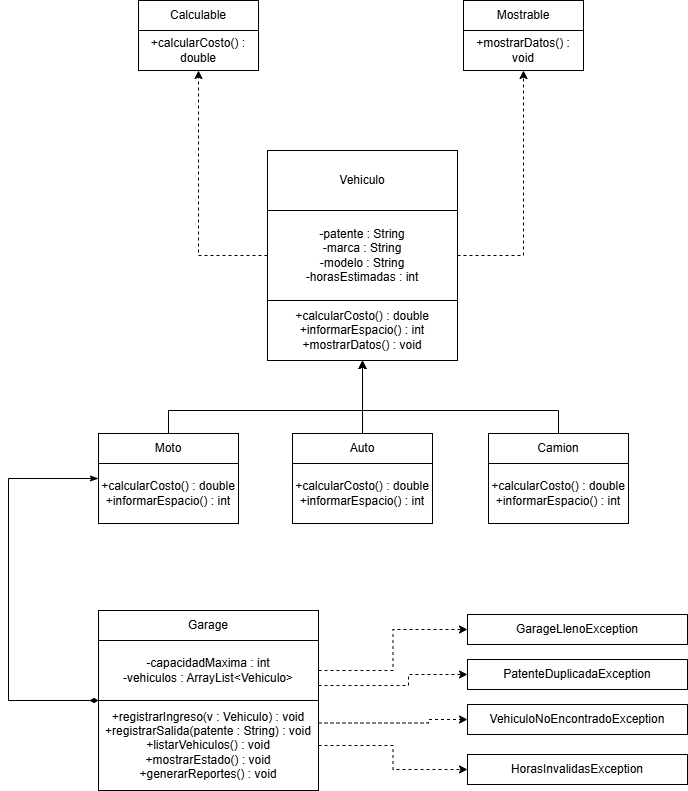

The diagram above was exported from draw.io. Its source (the exported page's mxGraphModel, read from the mxfile embedded in the PNG):
<mxGraphModel dx="1414" dy="751" grid="1" gridSize="10" guides="1" tooltips="1" connect="1" arrows="1" fold="1" page="1" pageScale="1" pageWidth="827" pageHeight="1169" math="0" shadow="0">
  <root>
    <mxCell id="0" />
    <mxCell id="1" parent="0" />
    <mxCell id="x3_udcgCWUa4VwR_tQOq-1" parent="1" style="rounded=0;whiteSpace=wrap;html=1;" value="Calculable" vertex="1">
      <mxGeometry height="30" width="120" x="201" y="160" as="geometry" />
    </mxCell>
    <mxCell id="x3_udcgCWUa4VwR_tQOq-2" parent="1" style="rounded=0;whiteSpace=wrap;html=1;" value="+mostrarDatos() : void" vertex="1">
      <mxGeometry height="40" width="120" x="526" y="190" as="geometry" />
    </mxCell>
    <mxCell id="x3_udcgCWUa4VwR_tQOq-3" parent="1" style="rounded=0;whiteSpace=wrap;html=1;" value="+calcularCosto() : double" vertex="1">
      <mxGeometry height="40" width="120" x="201" y="190" as="geometry" />
    </mxCell>
    <mxCell id="x3_udcgCWUa4VwR_tQOq-4" parent="1" style="rounded=0;whiteSpace=wrap;html=1;" value="Mostrable" vertex="1">
      <mxGeometry height="30" width="120" x="526" y="160" as="geometry" />
    </mxCell>
    <mxCell id="x3_udcgCWUa4VwR_tQOq-5" edge="1" parent="1" source="x3_udcgCWUa4VwR_tQOq-7" style="edgeStyle=orthogonalEdgeStyle;rounded=0;orthogonalLoop=1;jettySize=auto;html=1;entryX=0.5;entryY=1;entryDx=0;entryDy=0;dashed=1;" target="x3_udcgCWUa4VwR_tQOq-3">
      <mxGeometry relative="1" as="geometry" />
    </mxCell>
    <mxCell id="x3_udcgCWUa4VwR_tQOq-6" edge="1" parent="1" source="x3_udcgCWUa4VwR_tQOq-7" style="edgeStyle=orthogonalEdgeStyle;rounded=0;orthogonalLoop=1;jettySize=auto;html=1;entryX=0.5;entryY=1;entryDx=0;entryDy=0;dashed=1;" target="x3_udcgCWUa4VwR_tQOq-2">
      <mxGeometry relative="1" as="geometry" />
    </mxCell>
    <mxCell id="x3_udcgCWUa4VwR_tQOq-7" parent="1" style="rounded=0;whiteSpace=wrap;html=1;" value="-patente : String&lt;br&gt;-marca : String&lt;br&gt;-modelo : String&lt;br&gt;-horasEstimadas : int" vertex="1">
      <mxGeometry height="90" width="190" x="330" y="370" as="geometry" />
    </mxCell>
    <mxCell id="x3_udcgCWUa4VwR_tQOq-8" parent="1" style="rounded=0;whiteSpace=wrap;html=1;" value="Vehiculo" vertex="1">
      <mxGeometry height="60" width="190" x="330" y="310" as="geometry" />
    </mxCell>
    <mxCell id="x3_udcgCWUa4VwR_tQOq-9" parent="1" style="rounded=0;whiteSpace=wrap;html=1;" value="+calcularCosto() : double&lt;br&gt;+informarEspacio() : int&lt;br&gt;+mostrarDatos() : void" vertex="1">
      <mxGeometry height="60" width="190" x="330" y="460" as="geometry" />
    </mxCell>
    <mxCell id="x3_udcgCWUa4VwR_tQOq-10" parent="1" style="rounded=0;whiteSpace=wrap;html=1;" value="+calcularCosto() : double&lt;br&gt;+informarEspacio() : int" vertex="1">
      <mxGeometry height="60" width="140" x="161" y="623" as="geometry" />
    </mxCell>
    <mxCell id="x3_udcgCWUa4VwR_tQOq-11" edge="1" parent="1" source="x3_udcgCWUa4VwR_tQOq-12" style="edgeStyle=orthogonalEdgeStyle;rounded=0;orthogonalLoop=1;jettySize=auto;html=1;entryX=0.5;entryY=1;entryDx=0;entryDy=0;" target="x3_udcgCWUa4VwR_tQOq-9">
      <mxGeometry relative="1" as="geometry">
        <Array as="points">
          <mxPoint x="231" y="570" />
          <mxPoint x="425" y="570" />
        </Array>
        <mxPoint x="431" y="530" as="targetPoint" />
      </mxGeometry>
    </mxCell>
    <mxCell id="x3_udcgCWUa4VwR_tQOq-12" parent="1" style="rounded=0;whiteSpace=wrap;html=1;" value="Moto" vertex="1">
      <mxGeometry height="30" width="140" x="161" y="593" as="geometry" />
    </mxCell>
    <mxCell id="x3_udcgCWUa4VwR_tQOq-13" parent="1" style="rounded=0;whiteSpace=wrap;html=1;" value="+calcularCosto() : double&lt;br&gt;+informarEspacio() : int" vertex="1">
      <mxGeometry height="60" width="140" x="355" y="623" as="geometry" />
    </mxCell>
    <mxCell id="x3_udcgCWUa4VwR_tQOq-14" edge="1" parent="1" source="x3_udcgCWUa4VwR_tQOq-15" style="edgeStyle=orthogonalEdgeStyle;rounded=0;orthogonalLoop=1;jettySize=auto;html=1;entryX=0.5;entryY=1;entryDx=0;entryDy=0;" target="x3_udcgCWUa4VwR_tQOq-9">
      <mxGeometry relative="1" as="geometry" />
    </mxCell>
    <mxCell id="x3_udcgCWUa4VwR_tQOq-15" parent="1" style="rounded=0;whiteSpace=wrap;html=1;" value="Auto" vertex="1">
      <mxGeometry height="30" width="140" x="355" y="593" as="geometry" />
    </mxCell>
    <mxCell id="x3_udcgCWUa4VwR_tQOq-16" parent="1" style="rounded=0;whiteSpace=wrap;html=1;" value="+calcularCosto() : double&lt;br&gt;+informarEspacio() : int" vertex="1">
      <mxGeometry height="60" width="140" x="551" y="623" as="geometry" />
    </mxCell>
    <mxCell id="x3_udcgCWUa4VwR_tQOq-17" edge="1" parent="1" source="x3_udcgCWUa4VwR_tQOq-18" style="edgeStyle=orthogonalEdgeStyle;rounded=0;orthogonalLoop=1;jettySize=auto;html=1;entryX=0.5;entryY=1;entryDx=0;entryDy=0;" target="x3_udcgCWUa4VwR_tQOq-9">
      <mxGeometry relative="1" as="geometry">
        <Array as="points">
          <mxPoint x="621" y="570" />
          <mxPoint x="425" y="570" />
        </Array>
      </mxGeometry>
    </mxCell>
    <mxCell id="x3_udcgCWUa4VwR_tQOq-18" parent="1" style="rounded=0;whiteSpace=wrap;html=1;" value="Camion" vertex="1">
      <mxGeometry height="30" width="140" x="551" y="593" as="geometry" />
    </mxCell>
    <mxCell id="x3_udcgCWUa4VwR_tQOq-19" edge="1" parent="1" source="x3_udcgCWUa4VwR_tQOq-21" style="edgeStyle=orthogonalEdgeStyle;rounded=0;orthogonalLoop=1;jettySize=auto;html=1;entryX=0;entryY=0.5;entryDx=0;entryDy=0;dashed=1;" target="x3_udcgCWUa4VwR_tQOq-27">
      <mxGeometry relative="1" as="geometry" />
    </mxCell>
    <mxCell id="x3_udcgCWUa4VwR_tQOq-20" edge="1" parent="1" source="x3_udcgCWUa4VwR_tQOq-21" style="edgeStyle=orthogonalEdgeStyle;rounded=0;orthogonalLoop=1;jettySize=auto;html=1;exitX=1;exitY=0.75;exitDx=0;exitDy=0;entryX=0;entryY=0.5;entryDx=0;entryDy=0;dashed=1;" target="x3_udcgCWUa4VwR_tQOq-28">
      <mxGeometry relative="1" as="geometry">
        <Array as="points">
          <mxPoint x="471" y="845" />
          <mxPoint x="471" y="834" />
        </Array>
      </mxGeometry>
    </mxCell>
    <mxCell id="x3_udcgCWUa4VwR_tQOq-21" parent="1" style="rounded=0;whiteSpace=wrap;html=1;" value="-capacidadMaxima : int&lt;br&gt;-vehiculos : ArrayList&amp;lt;Vehiculo&amp;gt;" vertex="1">
      <mxGeometry height="60" width="220" x="161" y="800" as="geometry" />
    </mxCell>
    <mxCell id="x3_udcgCWUa4VwR_tQOq-22" parent="1" style="rounded=0;whiteSpace=wrap;html=1;" value="Garage" vertex="1">
      <mxGeometry height="30" width="220" x="161" y="770" as="geometry" />
    </mxCell>
    <mxCell id="x3_udcgCWUa4VwR_tQOq-23" edge="1" parent="1" source="x3_udcgCWUa4VwR_tQOq-26" style="edgeStyle=orthogonalEdgeStyle;rounded=0;orthogonalLoop=1;jettySize=auto;html=1;entryX=0;entryY=0.5;entryDx=0;entryDy=0;dashed=1;" target="x3_udcgCWUa4VwR_tQOq-30">
      <mxGeometry relative="1" as="geometry" />
    </mxCell>
    <mxCell id="x3_udcgCWUa4VwR_tQOq-24" edge="1" parent="1" source="x3_udcgCWUa4VwR_tQOq-26" style="edgeStyle=orthogonalEdgeStyle;rounded=0;orthogonalLoop=1;jettySize=auto;html=1;exitX=1;exitY=0.25;exitDx=0;exitDy=0;entryX=0;entryY=0.5;entryDx=0;entryDy=0;dashed=1;" target="x3_udcgCWUa4VwR_tQOq-29">
      <mxGeometry relative="1" as="geometry">
        <Array as="points">
          <mxPoint x="491" y="883" />
          <mxPoint x="491" y="879" />
        </Array>
      </mxGeometry>
    </mxCell>
    <mxCell id="x3_udcgCWUa4VwR_tQOq-25" edge="1" parent="1" source="x3_udcgCWUa4VwR_tQOq-26" style="edgeStyle=orthogonalEdgeStyle;rounded=0;orthogonalLoop=1;jettySize=auto;html=1;exitX=0;exitY=0;exitDx=0;exitDy=0;entryX=0;entryY=0.25;entryDx=0;entryDy=0;startArrow=diamondThin;startFill=1;endArrow=classicThin;endFill=1;" target="x3_udcgCWUa4VwR_tQOq-10">
      <mxGeometry relative="1" as="geometry">
        <Array as="points">
          <mxPoint x="71" y="860" />
          <mxPoint x="71" y="638" />
        </Array>
      </mxGeometry>
    </mxCell>
    <mxCell id="x3_udcgCWUa4VwR_tQOq-26" parent="1" style="rounded=0;whiteSpace=wrap;html=1;" value="+registrarIngreso(v : Vehiculo) : void&lt;br&gt;+registrarSalida(patente : String) : void&lt;br&gt;+listarVehiculos() : void&lt;br&gt;+mostrarEstado() : void&lt;br&gt;+generarReportes() : void" vertex="1">
      <mxGeometry height="90" width="220" x="161" y="860" as="geometry" />
    </mxCell>
    <mxCell id="x3_udcgCWUa4VwR_tQOq-27" parent="1" style="rounded=0;whiteSpace=wrap;html=1;" value="GarageLlenoException" vertex="1">
      <mxGeometry height="30" width="220" x="530" y="774" as="geometry" />
    </mxCell>
    <mxCell id="x3_udcgCWUa4VwR_tQOq-28" parent="1" style="rounded=0;whiteSpace=wrap;html=1;" value="PatenteDuplicadaException" vertex="1">
      <mxGeometry height="30" width="220" x="530" y="819" as="geometry" />
    </mxCell>
    <mxCell id="x3_udcgCWUa4VwR_tQOq-29" parent="1" style="rounded=0;whiteSpace=wrap;html=1;" value="VehiculoNoEncontradoException" vertex="1">
      <mxGeometry height="30" width="220" x="530" y="864" as="geometry" />
    </mxCell>
    <mxCell id="x3_udcgCWUa4VwR_tQOq-30" parent="1" style="rounded=0;whiteSpace=wrap;html=1;" value="HorasInvalidasException" vertex="1">
      <mxGeometry height="30" width="220" x="530" y="914" as="geometry" />
    </mxCell>
  </root>
</mxGraphModel>